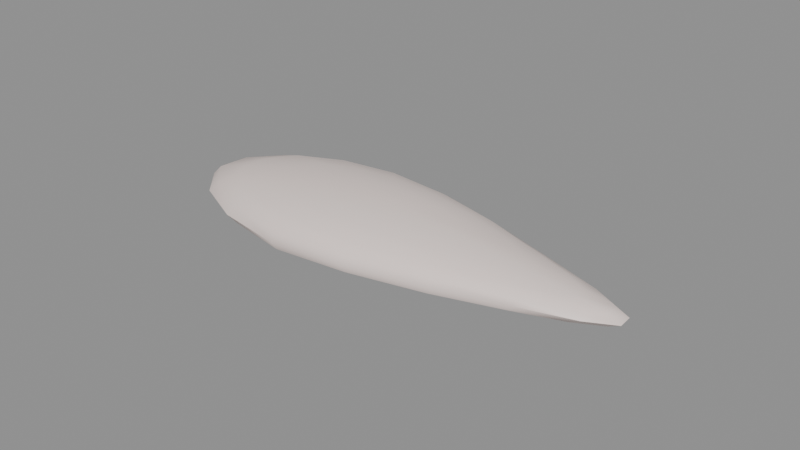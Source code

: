 # Source: driftback_bream_fillet.blend  (saved by Blender 5.2.45; exported with 4.5.12 LTS)
import bpy
from mathutils import Matrix  # noqa: F401  (used for matrix-valued properties, if any)

bpy.ops.wm.read_factory_settings(use_empty=True)
scene = bpy.context.scene
scene.name = 'Scene'

# ---- materials (node trees are filled in below, after node groups)
mat_skin = bpy.data.materials.new('skin')
mat_skin.diffuse_color = (0.9301, 0.7913, 0.7454, 1.0)
mat_skin.roughness = 0.45
mat_vessel = bpy.data.materials.new('vessel')
mat_vessel.diffuse_color = (0.6939, 0.521, 0.4508, 1.0)
mat_vessel.roughness = 0.5
mat_flesh = bpy.data.materials.new('flesh')
mat_flesh.diffuse_color = (0.9301, 0.7913, 0.7454, 1.0)
mat_flesh.roughness = 0.6

# ---- material node trees
mat_skin.use_nodes = True; mat_skin.node_tree.nodes.clear()
_N = mat_skin.node_tree.nodes; _L = mat_skin.node_tree.links
n0 = _N.new('ShaderNodeBsdfPrincipled'); n0.name = 'Principled BSDF'; n0.location = (-200, 100)
n0.inputs[0].default_value = (0.9301, 0.7913, 0.7454, 1.0)
n0.inputs[2].default_value = 0.45
n0.inputs[10].default_value = 0.005
n1 = _N.new('ShaderNodeOutputMaterial'); n1.name = 'Material Output'; n1.location = (200, 100)
_L.new(n0.outputs[0], n1.inputs[0])
n1.is_active_output = True
mat_vessel.use_nodes = True; mat_vessel.node_tree.nodes.clear()
_N = mat_vessel.node_tree.nodes; _L = mat_vessel.node_tree.links
n0 = _N.new('ShaderNodeBsdfPrincipled'); n0.name = 'Principled BSDF'; n0.location = (-200, 100)
n0.inputs[0].default_value = (0.6939, 0.521, 0.4508, 1.0)
n0.inputs[10].default_value = 0.005
n1 = _N.new('ShaderNodeOutputMaterial'); n1.name = 'Material Output'; n1.location = (200, 100)
_L.new(n0.outputs[0], n1.inputs[0])
n1.is_active_output = True
mat_flesh.use_nodes = True; mat_flesh.node_tree.nodes.clear()
_N = mat_flesh.node_tree.nodes; _L = mat_flesh.node_tree.links
n0 = _N.new('ShaderNodeBsdfPrincipled'); n0.name = 'Principled BSDF'; n0.location = (-200, 100)
n0.inputs[0].default_value = (0.9301, 0.7913, 0.7454, 1.0)
n0.inputs[2].default_value = 0.6
n0.inputs[10].default_value = 0.005
n1 = _N.new('ShaderNodeOutputMaterial'); n1.name = 'Material Output'; n1.location = (200, 100)
_L.new(n0.outputs[0], n1.inputs[0])
n1.is_active_output = True

# ---- meshes
me_driftback_bream_fillet = bpy.data.meshes.new('driftback_bream_fillet')
me_driftback_bream_fillet.from_pydata([(-7.209e-05, 1.379e-05, 0.01373), (-7.209e-05, 1.379e-05, 9.616e-06), (0.007995, 0.00696, 0.01293), (0.01516, 0.0123, 0.01111), (0.0211, 0.01618, 0.008913), (0.02469, 0.01823, 0.006368), (0.02585, 0.01885, 0.003753), (0.02449, 0.01809, 0.001529), (0.02081, 0.01595, 0.001032), (0.01509, 0.01224, 0.0005857), (0.00792, 0.006895, 0.0002275), (0.01498, 0.005287, 0.01242), (0.02845, 0.008756, 0.01031), (0.03905, 0.01076, 0.00805), (0.04611, 0.01187, 0.005883), (0.04877, 0.01228, 0.003753), (0.04619, 0.01189, 0.00162), (0.03924, 0.01081, 0.001182), (0.0286, 0.008803, 0.0007219), (0.01502, 0.005303, 0.0002992), (0.02022, 0.003291, 0.01207), (0.03855, 0.005196, 0.009765), (0.0527, 0.006193, 0.007567), (0.06198, 0.006816, 0.005634), (0.06544, 0.007077, 0.003753), (0.06249, 0.006871, 0.001857), (0.05331, 0.006265, 0.001261), (0.03853, 0.005194, 0.0008389), (0.02028, 0.003299, 0.0003681), (0.02313, 0.001127, 0.01192), (0.04396, 0.001726, 0.009494), (0.06037, 0.002062, 0.007399), (0.07093, 0.002309, 0.005581), (0.07474, 0.00242, 0.003753), (0.07093, 0.002309, 0.001925), (0.06035, 0.002062, 0.001312), (0.04376, 0.001718, 0.0009005), (0.02298, 0.00112, 0.0004191), (0.02321, -0.001103, 0.01195), (0.04376, -0.001691, 0.009467), (0.06034, -0.002034, 0.007398), (0.07117, -0.002289, 0.005587), (0.075, -0.002401, 0.003753), (0.07102, -0.002285, 0.001922), (0.06006, -0.002024, 0.001324), (0.04352, -0.001681, 0.0009164), (0.02289, -0.001088, 0.0004316), (0.02039, -0.00329, 0.01214), (0.03844, -0.005153, 0.009747), (0.05297, -0.006197, 0.007587), (0.06291, -0.00689, 0.005662), (0.06582, -0.007091, 0.003753), (0.06213, -0.006805, 0.001867), (0.05267, -0.006162, 0.001291), (0.03818, -0.005119, 0.0008655), (0.0201, -0.003244, 0.0003969), (0.01503, -0.005279, 0.01245), (0.02871, -0.00881, 0.01037), (0.03941, -0.01083, 0.00809), (0.04639, -0.01191, 0.005896), (0.0484, -0.01216, 0.003753), (0.04616, -0.01185, 0.001621), (0.03947, -0.01085, 0.001168), (0.02849, -0.008741, 0.0007337), (0.01491, -0.005236, 0.0003253), (0.007902, -0.006852, 0.01282), (0.0153, -0.01238, 0.01118), (0.02091, -0.016, 0.008865), (0.02431, -0.01793, 0.006328), (0.02597, -0.0189, 0.003753), (0.02479, -0.01828, 0.001502), (0.02097, -0.01605, 0.001011), (0.01511, -0.01223, 0.000581), (0.007887, -0.006839, 0.0002422), (-7.209e-05, -0.00777, 0.01324), (-7.208e-05, -0.0149, 0.01188), (-7.208e-05, -0.02067, 0.009704), (-7.209e-05, -0.02416, 0.006863), (-7.208e-05, -0.02511, 0.003753), (-7.209e-05, -0.02379, 0.001452), (-7.208e-05, -0.02024, 0.0008986), (-7.209e-05, -0.01473, 0.0004529), (-7.209e-05, -0.007755, 0.0001638), (-0.00803, -0.007737, 0.01358), (-0.01517, -0.01536, 0.01226), (-0.02106, -0.02199, 0.01004), (-0.0248, -0.02633, 0.007068), (-0.02577, -0.0275, 0.003753), (-0.02487, -0.0264, 0.001367), (-0.02111, -0.02204, 0.0007756), (-0.01532, -0.01551, 0.0003219), (-0.008017, -0.007724, 9.331e-05), (-0.01504, -0.006588, 0.01379), (-0.02868, -0.0134, 0.0124), (-0.0392, -0.01881, 0.009994), (-0.04625, -0.02228, 0.007047), (-0.04881, -0.02352, 0.003753), (-0.04626, -0.02229, 0.001388), (-0.0394, -0.0189, 0.0007908), (-0.02898, -0.01354, 0.0002793), (-0.01504, -0.006588, 4.538e-05), (-0.02035, -0.004439, 0.01391), (-0.03877, -0.008991, 0.01243), (-0.05346, -0.01248, 0.01007), (-0.06213, -0.0145, 0.007038), (-0.06602, -0.01541, 0.003753), (-0.06281, -0.01466, 0.001369), (-0.05323, -0.01242, 0.0007815), (-0.0391, -0.009069, 0.0002718), (-0.02028, -0.004423, 2.337e-05), (-0.02326, -0.001561, 0.01398), (-0.04377, -0.003107, 0.01237), (-0.06027, -0.004287, 0.01002), (-0.07169, -0.005103, 0.007087), (-0.075, -0.005339, 0.003753), (-0.07059, -0.005024, 0.001397), (-0.06048, -0.004302, 0.0007834), (-0.04416, -0.003135, 0.0002946), (-0.02306, -0.001548, 1.948e-05), (-0.02331, 0.001592, 0.014), (-0.04377, 0.003135, 0.01237), (-0.05982, 0.004283, 0.009973), (-0.07064, 0.005055, 0.007038), (-0.0749, 0.00536, 0.003753), (-0.07083, 0.005069, 0.001389), (-0.06034, 0.00432, 0.0007903), (-0.04392, 0.003146, 0.0003134), (-0.02314, 0.00158, 7.596e-06), (-0.02049, 0.004497, 0.01398), (-0.03886, 0.009042, 0.01245), (-0.05348, 0.01251, 0.01007), (-0.06231, 0.01457, 0.007048), (-0.06574, 0.01538, 0.003753), (-0.06251, 0.01462, 0.001381), (-0.05292, 0.01238, 0.0007989), (-0.03876, 0.009018, 0.0003017), (-0.02041, 0.004479, 0.0), (-0.0152, 0.006687, 0.01389), (-0.02846, 0.01333, 0.01233), (-0.03959, 0.01902, 0.01006), (-0.04691, 0.02263, 0.007094), (-0.04865, 0.02347, 0.003753), (-0.04636, 0.02237, 0.001383), (-0.03944, 0.01895, 0.0007882), (-0.02871, 0.01344, 0.0003112), (-0.01514, 0.006659, 2.125e-05), (-0.00814, 0.007872, 0.01372), (-0.01514, 0.01535, 0.01224), (-0.02096, 0.02192, 0.01001), (-0.02468, 0.02623, 0.007052), (-0.02575, 0.0275, 0.003753), (-0.02467, 0.02622, 0.001386), (-0.02112, 0.02208, 0.0007744), (-0.01534, 0.01556, 0.0003171), (-0.008059, 0.007794, 7.352e-05), (-7.21e-05, 0.007944, 0.01342), (-7.21e-05, 0.01488, 0.01186), (-7.211e-05, 0.02045, 0.009631), (-7.211e-05, 0.02435, 0.006884), (-7.211e-05, 0.02556, 0.003753), (-7.211e-05, 0.02396, 0.001439), (-7.211e-05, 0.02037, 0.0008837), (-7.21e-05, 0.0148, 0.0004437), (-7.209e-05, 0.007811, 0.0001504)], [], [(156, 155, 2, 3), (163, 162, 9, 10), (160, 159, 6, 7), (157, 156, 3, 4), (1, 163, 10), (161, 160, 7, 8), (158, 157, 4, 5), (155, 0, 2), (162, 161, 8, 9), (159, 158, 5, 6), (10, 9, 18, 19), (7, 6, 15, 16), (4, 3, 12, 13), (1, 10, 19), (8, 7, 16, 17), (5, 4, 13, 14), (2, 0, 11), (9, 8, 17, 18), (6, 5, 14, 15), (3, 2, 11, 12), (15, 14, 23, 24), (12, 11, 20, 21), (19, 18, 27, 28), (16, 15, 24, 25), (13, 12, 21, 22), (1, 19, 28), (17, 16, 25, 26), (14, 13, 22, 23), (11, 0, 20), (18, 17, 26, 27), (20, 0, 29), (27, 26, 35, 36), (24, 23, 32, 33), (21, 20, 29, 30), (28, 27, 36, 37), (25, 24, 33, 34), (22, 21, 30, 31), (1, 28, 37), (26, 25, 34, 35), (23, 22, 31, 32), (32, 31, 40, 41), (29, 0, 38), (36, 35, 44, 45), (33, 32, 41, 42), (30, 29, 38, 39), (37, 36, 45, 46), (34, 33, 42, 43), (31, 30, 39, 40), (1, 37, 46), (35, 34, 43, 44), (1, 46, 55), (44, 43, 52, 53), (41, 40, 49, 50), (38, 0, 47), (45, 44, 53, 54), (42, 41, 50, 51), (39, 38, 47, 48), (46, 45, 54, 55), (43, 42, 51, 52), (40, 39, 48, 49), (52, 51, 60, 61), (49, 48, 57, 58), (1, 55, 64), (53, 52, 61, 62), (50, 49, 58, 59), (47, 0, 56), (54, 53, 62, 63), (51, 50, 59, 60), (48, 47, 56, 57), (55, 54, 63, 64), (57, 56, 65, 66), (64, 63, 72, 73), (61, 60, 69, 70), (58, 57, 66, 67), (1, 64, 73), (62, 61, 70, 71), (59, 58, 67, 68), (56, 0, 65), (63, 62, 71, 72), (60, 59, 68, 69), (69, 68, 77, 78), (66, 65, 74, 75), (73, 72, 81, 82), (70, 69, 78, 79), (67, 66, 75, 76), (1, 73, 82), (71, 70, 79, 80), (68, 67, 76, 77), (65, 0, 74), (72, 71, 80, 81), (74, 0, 83), (81, 80, 89, 90), (78, 77, 86, 87), (75, 74, 83, 84), (82, 81, 90, 91), (79, 78, 87, 88), (76, 75, 84, 85), (1, 82, 91), (80, 79, 88, 89), (77, 76, 85, 86), (89, 88, 97, 98), (86, 85, 94, 95), (83, 0, 92), (90, 89, 98, 99), (87, 86, 95, 96), (84, 83, 92, 93), (91, 90, 99, 100), (88, 87, 96, 97), (85, 84, 93, 94), (1, 91, 100), (94, 93, 102, 103), (1, 100, 109), (98, 97, 106, 107), (95, 94, 103, 104), (92, 0, 101), (99, 98, 107, 108), (96, 95, 104, 105), (93, 92, 101, 102), (100, 99, 108, 109), (97, 96, 105, 106), (106, 105, 114, 115), (103, 102, 111, 112), (1, 109, 118), (107, 106, 115, 116), (104, 103, 112, 113), (101, 0, 110), (108, 107, 116, 117), (105, 104, 113, 114), (102, 101, 110, 111), (109, 108, 117, 118), (111, 110, 119, 120), (118, 117, 126, 127), (115, 114, 123, 124), (112, 111, 120, 121), (1, 118, 127), (116, 115, 124, 125), (113, 112, 121, 122), (110, 0, 119), (117, 116, 125, 126), (114, 113, 122, 123), (126, 125, 134, 135), (123, 122, 131, 132), (120, 119, 128, 129), (127, 126, 135, 136), (124, 123, 132, 133), (121, 120, 129, 130), (1, 127, 136), (125, 124, 133, 134), (122, 121, 130, 131), (119, 0, 128), (131, 130, 139, 140), (128, 0, 137), (135, 134, 143, 144), (132, 131, 140, 141), (129, 128, 137, 138), (136, 135, 144, 145), (133, 132, 141, 142), (130, 129, 138, 139), (1, 136, 145), (134, 133, 142, 143), (143, 142, 151, 152), (140, 139, 148, 149), (137, 0, 146), (144, 143, 152, 153), (141, 140, 149, 150), (138, 137, 146, 147), (145, 144, 153, 154), (142, 141, 150, 151), (139, 138, 147, 148), (1, 145, 154), (148, 147, 156, 157), (1, 154, 163), (152, 151, 160, 161), (149, 148, 157, 158), (146, 0, 155), (153, 152, 161, 162), (150, 149, 158, 159), (147, 146, 155, 156), (154, 153, 162, 163), (151, 150, 159, 160)])
me_driftback_bream_fillet.polygons.foreach_set('use_smooth', [True] * 180)
_k = set([(6, 15), (7, 16), (7, 160), (15, 24), (16, 25), (24, 33), (33, 42), (42, 51), (51, 60), (52, 61), (61, 70), (70, 79), (79, 88), (87, 96), (88, 97), (96, 105), (105, 114), (114, 123), (123, 132), (132, 141), (141, 150), (142, 151), (150, 159), (151, 160)])
me_driftback_bream_fillet.attributes.new('sharp_edge', 'BOOLEAN', 'EDGE').data.foreach_set('value', [ (min(e.vertices), max(e.vertices)) in _k for e in me_driftback_bream_fillet.edges])
_uv = me_driftback_bream_fillet.uv_layers.new(name='UVMap')
_uv.uv.foreach_set('vector', [0.4487, 0.4981, 0.4953, 0.4978, 0.5017, 0.5513, 0.4658, 0.5991, 0.1568, 0.4889, 0.111, 0.4823, 0.1422, 0.3854, 0.1704, 0.4374, 0.8126, 0.4231, 0.8214, 0.4206, 0.8362, 0.5971, 0.8257, 0.5898, 0.4109, 0.4986, 0.4487, 0.4981, 0.4658, 0.5991, 0.4393, 0.6389, 0.208, 0.4963, 0.1568, 0.4889, 0.1704, 0.4374, 0.0745, 0.477, 0.05102, 0.4736, 0.1128, 0.3181, 0.1233, 0.3443, 0.8435, 0.4209, 0.8715, 0.4243, 0.8757, 0.5673, 0.8537, 0.5893, 0.4953, 0.4978, 0.5478, 0.4976, 0.5017, 0.5513, 0.111, 0.4823, 0.0745, 0.477, 0.1233, 0.3443, 0.1422, 0.3854, 0.8214, 0.4206, 0.8435, 0.4209, 0.8537, 0.5893, 0.8362, 0.5971, 0.1704, 0.4374, 0.1422, 0.3854, 0.1775, 0.3, 0.1876, 0.3924, 0.8257, 0.5898, 0.8362, 0.5971, 0.8513, 0.7538, 0.8405, 0.7381, 0.4393, 0.6389, 0.4658, 0.5991, 0.4892, 0.6872, 0.4752, 0.7578, 0.208, 0.4963, 0.1704, 0.4374, 0.1876, 0.3924, 0.1233, 0.3443, 0.1128, 0.3181, 0.1739, 0.1818, 0.1744, 0.2284, 0.8537, 0.5893, 0.8757, 0.5673, 0.8832, 0.6906, 0.8656, 0.7362, 0.5017, 0.5513, 0.5478, 0.4976, 0.5127, 0.5976, 0.1422, 0.3854, 0.1233, 0.3443, 0.1744, 0.2284, 0.1775, 0.3, 0.8362, 0.5971, 0.8537, 0.5893, 0.8656, 0.7362, 0.8513, 0.7538, 0.4658, 0.5991, 0.5017, 0.5513, 0.5127, 0.5976, 0.4892, 0.6872, 0.8513, 0.7538, 0.8656, 0.7362, 0.8761, 0.8453, 0.8635, 0.8682, 0.4892, 0.6872, 0.5127, 0.5976, 0.5259, 0.6323, 0.5127, 0.7541, 0.1876, 0.3924, 0.1775, 0.3, 0.2106, 0.2383, 0.2057, 0.3598, 0.8405, 0.7381, 0.8513, 0.7538, 0.8635, 0.8682, 0.8536, 0.8498, 0.4752, 0.7578, 0.4892, 0.6872, 0.5127, 0.7541, 0.5054, 0.8482, 0.208, 0.4963, 0.1876, 0.3924, 0.2057, 0.3598, 0.1744, 0.2284, 0.1739, 0.1818, 0.2223, 0.07971, 0.2175, 0.1404, 0.467, 0.805, 0.4752, 0.7578, 0.5054, 0.8482, 0.5007, 0.9101, 0.5127, 0.5976, 0.5478, 0.4976, 0.5259, 0.6323, 0.1775, 0.3, 0.1744, 0.2284, 0.2175, 0.1404, 0.2106, 0.2383, 0.5259, 0.6323, 0.5478, 0.4976, 0.5402, 0.6516, 0.2106, 0.2383, 0.2175, 0.1404, 0.2518, 0.0983, 0.2383, 0.2074, 0.8635, 0.8682, 0.8761, 0.8453, 0.8876, 0.9087, 0.8756, 0.934, 0.5127, 0.7541, 0.5259, 0.6323, 0.5402, 0.6516, 0.5356, 0.79, 0.2057, 0.3598, 0.2106, 0.2383, 0.2383, 0.2074, 0.2225, 0.3442, 0.2223, 0.07971, 0.2237, 0.06009, 0.2631, 0.003503, 0.2602, 0.0287, 0.5054, 0.8482, 0.5127, 0.7541, 0.5356, 0.79, 0.5328, 0.899, 0.208, 0.4963, 0.2057, 0.3598, 0.2225, 0.3442, 0.2175, 0.1404, 0.2223, 0.07971, 0.2602, 0.0287, 0.2518, 0.0983, 0.5007, 0.9101, 0.5054, 0.8482, 0.5328, 0.899, 0.5306, 0.9692, 0.5306, 0.9692, 0.5328, 0.899, 0.5599, 0.8988, 0.561, 0.9708, 0.5402, 0.6516, 0.5478, 0.4976, 0.5549, 0.6521, 0.2383, 0.2074, 0.2518, 0.0983, 0.2783, 0.1041, 0.2603, 0.2122, 0.5292, 0.9948, 0.5306, 0.9692, 0.561, 0.9708, 0.561, 0.9965, 0.5356, 0.79, 0.5402, 0.6516, 0.5549, 0.6521, 0.5582, 0.7886, 0.2225, 0.3442, 0.2383, 0.2074, 0.2603, 0.2122, 0.2369, 0.3468, 0.2602, 0.0287, 0.2631, 0.003503, 0.2949, 0.006386, 0.2904, 0.03247, 0.5328, 0.899, 0.5356, 0.79, 0.5582, 0.7886, 0.5599, 0.8988, 0.208, 0.4963, 0.2225, 0.3442, 0.2369, 0.3468, 0.2518, 0.0983, 0.2602, 0.0287, 0.2904, 0.03247, 0.2783, 0.1041, 0.208, 0.4963, 0.2369, 0.3468, 0.2484, 0.3672, 0.2783, 0.1041, 0.2904, 0.03247, 0.3116, 0.09499, 0.2984, 0.1564, 0.561, 0.9708, 0.5599, 0.8988, 0.5873, 0.8499, 0.5913, 0.9161, 0.5549, 0.6521, 0.5478, 0.4976, 0.5694, 0.6334, 0.2603, 0.2122, 0.2783, 0.1041, 0.2984, 0.1564, 0.2778, 0.2504, 0.7088, 0.9927, 0.698, 0.9669, 0.7133, 0.9097, 0.7248, 0.9294, 0.5582, 0.7886, 0.5549, 0.6521, 0.5694, 0.6334, 0.581, 0.7533, 0.2369, 0.3468, 0.2603, 0.2122, 0.2778, 0.2504, 0.2484, 0.3672, 0.2904, 0.03247, 0.2949, 0.006386, 0.3169, 0.07101, 0.3116, 0.09499, 0.5599, 0.8988, 0.5582, 0.7886, 0.581, 0.7533, 0.5873, 0.8499, 0.3116, 0.09499, 0.3169, 0.07101, 0.3337, 0.19, 0.3295, 0.2045, 0.5873, 0.8499, 0.581, 0.7533, 0.6053, 0.6887, 0.6178, 0.76, 0.208, 0.4963, 0.2484, 0.3672, 0.2566, 0.4031, 0.2984, 0.1564, 0.3116, 0.09499, 0.3295, 0.2045, 0.3166, 0.2474, 0.7133, 0.9097, 0.6999, 0.8439, 0.7128, 0.7516, 0.729, 0.7977, 0.5694, 0.6334, 0.5478, 0.4976, 0.5826, 0.5978, 0.2778, 0.2504, 0.2984, 0.1564, 0.3166, 0.2474, 0.2924, 0.3174, 0.7248, 0.9294, 0.7133, 0.9097, 0.729, 0.7977, 0.742, 0.8115, 0.581, 0.7533, 0.5694, 0.6334, 0.5826, 0.5978, 0.6053, 0.6887, 0.2484, 0.3672, 0.2778, 0.2504, 0.2924, 0.3174, 0.2566, 0.4031, 0.6053, 0.6887, 0.5826, 0.5978, 0.5929, 0.5505, 0.6289, 0.5997, 0.2566, 0.4031, 0.2924, 0.3174, 0.3026, 0.4084, 0.2604, 0.4506, 0.753, 0.7978, 0.742, 0.8115, 0.7649, 0.6597, 0.7756, 0.6532, 0.6178, 0.76, 0.6053, 0.6887, 0.6289, 0.5997, 0.6519, 0.6373, 0.208, 0.4963, 0.2566, 0.4031, 0.2604, 0.4506, 0.3166, 0.2474, 0.3295, 0.2045, 0.3514, 0.3506, 0.3332, 0.3736, 0.729, 0.7977, 0.7128, 0.7516, 0.726, 0.6263, 0.747, 0.6484, 0.5826, 0.5978, 0.5478, 0.4976, 0.5929, 0.5505, 0.2924, 0.3174, 0.3166, 0.2474, 0.3332, 0.3736, 0.3026, 0.4084, 0.742, 0.8115, 0.729, 0.7977, 0.747, 0.6484, 0.7649, 0.6597, 0.7649, 0.6597, 0.747, 0.6484, 0.7651, 0.4838, 0.786, 0.4844, 0.6289, 0.5997, 0.5929, 0.5505, 0.599, 0.4976, 0.6455, 0.4978, 0.2604, 0.4506, 0.3026, 0.4084, 0.3046, 0.5103, 0.2589, 0.5037, 0.7756, 0.6532, 0.7649, 0.6597, 0.786, 0.4844, 0.7945, 0.486, 0.6519, 0.6373, 0.6289, 0.5997, 0.6455, 0.4978, 0.6826, 0.4982, 0.208, 0.4963, 0.2604, 0.4506, 0.2589, 0.5037, 0.3332, 0.3736, 0.3514, 0.3506, 0.364, 0.5188, 0.3407, 0.5155, 0.747, 0.6484, 0.726, 0.6263, 0.7371, 0.4849, 0.7651, 0.4838, 0.5929, 0.5505, 0.5478, 0.4976, 0.599, 0.4976, 0.3026, 0.4084, 0.3332, 0.3736, 0.3407, 0.5155, 0.3046, 0.5103, 0.599, 0.4976, 0.5478, 0.4976, 0.5988, 0.4449, 0.3046, 0.5103, 0.3407, 0.5155, 0.3326, 0.6551, 0.2953, 0.611, 0.786, 0.4844, 0.7651, 0.4838, 0.7712, 0.3196, 0.794, 0.3137, 0.6455, 0.4978, 0.599, 0.4976, 0.5988, 0.4449, 0.6484, 0.3978, 0.2589, 0.5037, 0.3046, 0.5103, 0.2953, 0.611, 0.2511, 0.5557, 0.7945, 0.486, 0.786, 0.4844, 0.794, 0.3137, 0.8037, 0.3212, 0.6826, 0.4982, 0.6455, 0.4978, 0.6484, 0.3978, 0.691, 0.3592, 0.208, 0.4963, 0.2589, 0.5037, 0.2511, 0.5557, 0.3407, 0.5155, 0.364, 0.5188, 0.3576, 0.6838, 0.3326, 0.6551, 0.7651, 0.4838, 0.7371, 0.4849, 0.7395, 0.3459, 0.7712, 0.3196, 0.3326, 0.6551, 0.3576, 0.6838, 0.3104, 0.8201, 0.2947, 0.772, 0.7712, 0.3196, 0.7395, 0.3459, 0.7287, 0.2284, 0.7573, 0.1809, 0.5988, 0.4449, 0.5478, 0.4976, 0.5911, 0.3985, 0.2953, 0.611, 0.3326, 0.6551, 0.2947, 0.772, 0.2694, 0.6986, 0.794, 0.3137, 0.7712, 0.3196, 0.7573, 0.1809, 0.7802, 0.1646, 0.6484, 0.3978, 0.5988, 0.4449, 0.5911, 0.3985, 0.6351, 0.3084, 0.2511, 0.5557, 0.2953, 0.611, 0.2694, 0.6986, 0.2371, 0.6007, 0.3576, 0.6838, 0.364, 0.6906, 0.3161, 0.8378, 0.3104, 0.8201, 0.691, 0.3592, 0.6484, 0.3978, 0.6351, 0.3084, 0.6695, 0.2391, 0.208, 0.4963, 0.2511, 0.5557, 0.2371, 0.6007, 0.6695, 0.2391, 0.6351, 0.3084, 0.6058, 0.2416, 0.6274, 0.1448, 0.208, 0.4963, 0.2371, 0.6007, 0.2179, 0.633, 0.2947, 0.772, 0.3104, 0.8201, 0.2447, 0.9214, 0.2391, 0.8565, 0.691, 0.193, 0.6695, 0.2391, 0.6274, 0.1448, 0.6392, 0.08794, 0.5911, 0.3985, 0.5478, 0.4976, 0.5768, 0.3633, 0.2694, 0.6986, 0.2947, 0.772, 0.2391, 0.8565, 0.2305, 0.7607, 0.7802, 0.1646, 0.7573, 0.1809, 0.7306, 0.08125, 0.7523, 0.05629, 0.6351, 0.3084, 0.5911, 0.3985, 0.5768, 0.3633, 0.6058, 0.2416, 0.2371, 0.6007, 0.2694, 0.6986, 0.2305, 0.7607, 0.2179, 0.633, 0.3104, 0.8201, 0.3161, 0.8378, 0.2466, 0.943, 0.2447, 0.9214, 0.2447, 0.9214, 0.2466, 0.943, 0.1721, 0.9923, 0.1742, 0.9632, 0.6274, 0.1448, 0.6058, 0.2416, 0.5668, 0.2086, 0.5731, 0.09978, 0.208, 0.4963, 0.2179, 0.633, 0.1964, 0.6485, 0.2391, 0.8565, 0.2447, 0.9214, 0.1742, 0.9632, 0.179, 0.8963, 0.6392, 0.08794, 0.6274, 0.1448, 0.5731, 0.09978, 0.5769, 0.02476, 0.5768, 0.3633, 0.5478, 0.4976, 0.5578, 0.344, 0.2305, 0.7607, 0.2391, 0.8565, 0.179, 0.8963, 0.1868, 0.7883, 0.7523, 0.05629, 0.7306, 0.08125, 0.698, 0.0242, 0.7177, 0.003503, 0.6058, 0.2416, 0.5768, 0.3633, 0.5578, 0.344, 0.5668, 0.2086, 0.2179, 0.633, 0.2305, 0.7607, 0.1868, 0.7883, 0.1964, 0.6485, 0.5668, 0.2086, 0.5578, 0.344, 0.5369, 0.3438, 0.5255, 0.2087, 0.1964, 0.6485, 0.1868, 0.7883, 0.1459, 0.7807, 0.1758, 0.646, 0.1742, 0.9632, 0.1721, 0.9923, 0.1021, 0.9815, 0.1078, 0.9553, 0.5731, 0.09978, 0.5668, 0.2086, 0.5255, 0.2087, 0.5165, 0.1029, 0.208, 0.4963, 0.1964, 0.6485, 0.1758, 0.646, 0.179, 0.8963, 0.1742, 0.9632, 0.1078, 0.9553, 0.1227, 0.8872, 0.5769, 0.02476, 0.5731, 0.09978, 0.5165, 0.1029, 0.5098, 0.03185, 0.5578, 0.344, 0.5478, 0.4976, 0.5369, 0.3438, 0.1868, 0.7883, 0.179, 0.8963, 0.1227, 0.8872, 0.1459, 0.7807, 0.5768, 0.003503, 0.5769, 0.02476, 0.5098, 0.03185, 0.5062, 0.004298, 0.1459, 0.7807, 0.1227, 0.8872, 0.07688, 0.831, 0.1123, 0.7414, 0.5062, 0.004298, 0.5098, 0.03185, 0.4471, 0.08705, 0.4402, 0.06502, 0.5255, 0.2087, 0.5369, 0.3438, 0.5178, 0.3625, 0.4866, 0.2412, 0.1758, 0.646, 0.1459, 0.7807, 0.1123, 0.7414, 0.1594, 0.6254, 0.1078, 0.9553, 0.1021, 0.9815, 0.0451, 0.912, 0.0531, 0.8917, 0.5165, 0.1029, 0.5255, 0.2087, 0.4866, 0.2412, 0.4623, 0.145, 0.208, 0.4963, 0.1758, 0.646, 0.1594, 0.6254, 0.1227, 0.8872, 0.1078, 0.9553, 0.0531, 0.8917, 0.07688, 0.831, 0.5098, 0.03185, 0.5165, 0.1029, 0.4623, 0.145, 0.4471, 0.08705, 0.5369, 0.3438, 0.5478, 0.4976, 0.5178, 0.3625, 0.4471, 0.08705, 0.4623, 0.145, 0.4196, 0.237, 0.3942, 0.1891, 0.5178, 0.3625, 0.5478, 0.4976, 0.5034, 0.3975, 0.1123, 0.7414, 0.07688, 0.831, 0.04658, 0.7364, 0.09281, 0.6713, 0.8665, 0.003503, 0.8876, 0.02564, 0.86, 0.1172, 0.8382, 0.1061, 0.4866, 0.2412, 0.5178, 0.3625, 0.5034, 0.3975, 0.4585, 0.3101, 0.1594, 0.6254, 0.1123, 0.7414, 0.09281, 0.6713, 0.1501, 0.5888, 0.0531, 0.8917, 0.0451, 0.912, 0.008211, 0.7923, 0.0176, 0.7785, 0.4623, 0.145, 0.4866, 0.2412, 0.4585, 0.3101, 0.4196, 0.237, 0.208, 0.4963, 0.1594, 0.6254, 0.1501, 0.5888, 0.07688, 0.831, 0.0531, 0.8917, 0.0176, 0.7785, 0.04658, 0.7364, 0.04658, 0.7364, 0.0176, 0.7785, 0.01291, 0.6327, 0.04339, 0.6134, 0.3942, 0.1891, 0.4196, 0.237, 0.4009, 0.3603, 0.371, 0.3363, 0.5034, 0.3975, 0.5478, 0.4976, 0.4957, 0.4443, 0.09281, 0.6713, 0.04658, 0.7364, 0.04339, 0.6134, 0.09161, 0.5817, 0.8382, 0.1061, 0.86, 0.1172, 0.844, 0.2583, 0.821, 0.251, 0.4585, 0.3101, 0.5034, 0.3975, 0.4957, 0.4443, 0.4454, 0.3983, 0.1501, 0.5888, 0.09281, 0.6713, 0.09161, 0.5817, 0.1494, 0.5413, 0.0176, 0.7785, 0.008211, 0.7923, 0.003503, 0.6384, 0.01291, 0.6327, 0.4196, 0.237, 0.4585, 0.3101, 0.4454, 0.3983, 0.4009, 0.3603, 0.208, 0.4963, 0.1501, 0.5888, 0.1494, 0.5413, 0.4009, 0.3603, 0.4454, 0.3983, 0.4487, 0.4981, 0.4109, 0.4986, 0.208, 0.4963, 0.1494, 0.5413, 0.1568, 0.4889, 0.04339, 0.6134, 0.01291, 0.6327, 0.05102, 0.4736, 0.0745, 0.477, 0.844, 0.2583, 0.8738, 0.2863, 0.8715, 0.4243, 0.8435, 0.4209, 0.4957, 0.4443, 0.5478, 0.4976, 0.4953, 0.4978, 0.09161, 0.5817, 0.04339, 0.6134, 0.0745, 0.477, 0.111, 0.4823, 0.821, 0.251, 0.844, 0.2583, 0.8435, 0.4209, 0.8214, 0.4206, 0.4454, 0.3983, 0.4957, 0.4443, 0.4953, 0.4978, 0.4487, 0.4981, 0.1494, 0.5413, 0.09161, 0.5817, 0.111, 0.4823, 0.1568, 0.4889, 0.8108, 0.2602, 0.821, 0.251, 0.8214, 0.4206, 0.8126, 0.4231])
_ca = me_driftback_bream_fillet.color_attributes.new('Color', 'FLOAT_COLOR', 'POINT')
_ca.data.foreach_set('color', [1.0, 1.0, 1.0, 1.0, 0.6921, 0.6921, 0.6921, 1.0, 1.0, 1.0, 1.0, 1.0, 0.8727, 0.8727, 0.8727, 1.0, 0.871, 0.871, 0.871, 1.0, 0.7732, 0.7732, 0.7732, 1.0, 0.7827, 0.7827, 0.7827, 1.0, 0.5964, 0.5964, 0.5964, 1.0, 0.6467, 0.6467, 0.6467, 1.0, 0.601, 0.601, 0.601, 1.0, 0.6925, 0.6925, 0.6925, 1.0, 0.8318, 0.8318, 0.8318, 1.0, 0.8276, 0.8276, 0.8276, 1.0, 0.8041, 0.8041, 0.8041, 1.0, 0.8842, 0.8842, 0.8842, 1.0, 0.7731, 0.7731, 0.7731, 1.0, 0.7123, 0.7123, 0.7123, 1.0, 0.5829, 0.5829, 0.5829, 1.0, 0.5773, 0.5773, 0.5773, 1.0, 0.5765, 0.5765, 0.5765, 1.0, 0.8626, 0.8626, 0.8626, 1.0, 1.0, 1.0, 1.0, 1.0, 0.8979, 0.8979, 0.8979, 1.0, 0.8725, 0.8725, 0.8725, 1.0, 0.7355, 0.7355, 0.7355, 1.0, 0.7183, 0.7183, 0.7183, 1.0, 0.6145, 0.6145, 0.6145, 1.0, 0.6978, 0.6978, 0.6978, 1.0, 0.6018, 0.6018, 0.6018, 1.0, 1.0, 1.0, 1.0, 1.0, 0.8268, 0.8268, 0.8268, 1.0, 0.8062, 0.8062, 0.8062, 1.0, 0.7205, 0.7205, 0.7205, 1.0, 0.772, 0.772, 0.772, 1.0, 0.5969, 0.5969, 0.5969, 1.0, 0.5993, 0.5993, 0.5993, 1.0, 0.5793, 0.5793, 0.5793, 1.0, 0.6934, 0.6934, 0.6934, 1.0, 1.0, 1.0, 1.0, 1.0, 0.8268, 0.8268, 0.8268, 1.0, 0.8048, 0.8048, 0.8048, 1.0, 0.7207, 0.7207, 0.7207, 1.0, 0.7844, 0.7844, 0.7844, 1.0, 0.5968, 0.5968, 0.5968, 1.0, 0.5903, 0.5903, 0.5903, 1.0, 0.5815, 0.5815, 0.5815, 1.0, 0.6922, 0.6922, 0.6922, 1.0, 0.8778, 0.8778, 0.8778, 1.0, 1.0, 1.0, 1.0, 1.0, 0.8676, 0.8676, 0.8676, 1.0, 0.8739, 0.8739, 0.8739, 1.0, 0.7007, 0.7007, 0.7007, 1.0, 0.7185, 0.7185, 0.7185, 1.0, 0.6658, 0.6658, 0.6658, 1.0, 0.6981, 0.6981, 0.6981, 1.0, 0.5925, 0.5925, 0.5925, 1.0, 0.8304, 0.8304, 0.8304, 1.0, 0.8276, 0.8276, 0.8276, 1.0, 0.8051, 0.8051, 0.8051, 1.0, 0.8848, 0.8848, 0.8848, 1.0, 0.7857, 0.7857, 0.7857, 1.0, 0.7123, 0.7123, 0.7123, 1.0, 0.5827, 0.5827, 0.5827, 1.0, 0.5774, 0.5774, 0.5774, 1.0, 0.5789, 0.5789, 0.5789, 1.0, 1.0, 1.0, 1.0, 1.0, 0.8914, 0.8914, 0.8914, 1.0, 0.8982, 0.8982, 0.8982, 1.0, 0.7519, 0.7519, 0.7519, 1.0, 0.7857, 0.7857, 0.7857, 1.0, 0.6133, 0.6133, 0.6133, 1.0, 0.6285, 0.6285, 0.6285, 1.0, 0.6028, 0.6028, 0.6028, 1.0, 0.6926, 0.6926, 0.6926, 1.0, 0.8469, 0.8469, 0.8469, 1.0, 0.84, 0.84, 0.84, 1.0, 0.9999, 0.9999, 0.9999, 1.0, 0.928, 0.928, 0.928, 1.0, 0.7857, 0.7857, 0.7857, 1.0, 0.7085, 0.7085, 0.7085, 1.0, 0.6986, 0.6986, 0.6986, 1.0, 0.5812, 0.5812, 0.5812, 1.0, 0.5875, 0.5875, 0.5875, 1.0, 0.9382, 0.9382, 0.9382, 1.0, 0.8276, 0.8276, 0.8276, 1.0, 0.8313, 0.8313, 0.8313, 1.0, 0.8614, 0.8614, 0.8614, 1.0, 0.7496, 0.7496, 0.7496, 1.0, 0.6526, 0.6526, 0.6526, 1.0, 0.5807, 0.5807, 0.5807, 1.0, 0.5745, 0.5745, 0.5745, 1.0, 0.6502, 0.6502, 0.6502, 1.0, 1.0, 1.0, 1.0, 1.0, 0.8276, 0.8276, 0.8276, 1.0, 1.0, 1.0, 1.0, 1.0, 0.7745, 0.7745, 0.7745, 1.0, 0.6672, 0.6672, 0.6672, 1.0, 0.5862, 0.5862, 0.5862, 1.0, 0.6972, 0.6972, 0.6972, 1.0, 0.5743, 0.5743, 0.5743, 1.0, 0.6921, 0.6921, 0.6921, 1.0, 0.8457, 0.8457, 0.8457, 1.0, 0.8276, 0.8276, 0.8276, 1.0, 0.8276, 0.8276, 0.8276, 1.0, 0.9353, 0.9353, 0.9353, 1.0, 0.6798, 0.6798, 0.6798, 1.0, 0.7068, 0.7068, 0.7068, 1.0, 0.5779, 0.5779, 0.5779, 1.0, 0.5743, 0.5743, 0.5743, 1.0, 0.5887, 0.5887, 0.5887, 1.0, 0.8707, 0.8707, 0.8707, 1.0, 1.0, 1.0, 1.0, 1.0, 0.8318, 0.8318, 0.8318, 1.0, 0.9372, 0.9372, 0.9372, 1.0, 0.651, 0.651, 0.651, 1.0, 0.7073, 0.7073, 0.7073, 1.0, 0.5785, 0.5785, 0.5785, 1.0, 0.6928, 0.6928, 0.6928, 1.0, 0.5934, 0.5934, 0.5934, 1.0, 0.8745, 0.8745, 0.8745, 1.0, 1.0, 1.0, 1.0, 1.0, 0.849, 0.849, 0.849, 1.0, 0.9352, 0.9352, 0.9352, 1.0, 0.651, 0.651, 0.651, 1.0, 0.7072, 0.7072, 0.7072, 1.0, 0.5799, 0.5799, 0.5799, 1.0, 0.6929, 0.6929, 0.6929, 1.0, 0.5968, 0.5968, 0.5968, 1.0, 0.8401, 0.8401, 0.8401, 1.0, 0.8276, 0.8276, 0.8276, 1.0, 0.8276, 0.8276, 0.8276, 1.0, 0.9356, 0.9356, 0.9356, 1.0, 0.6966, 0.6966, 0.6966, 1.0, 0.707, 0.707, 0.707, 1.0, 0.5781, 0.5781, 0.5781, 1.0, 0.5744, 0.5744, 0.5744, 1.0, 0.5846, 0.5846, 0.5846, 1.0, 1.0, 1.0, 1.0, 1.0, 0.8276, 0.8276, 0.8276, 1.0, 1.0, 1.0, 1.0, 1.0, 0.7761, 0.7761, 0.7761, 1.0, 0.6627, 0.6627, 0.6627, 1.0, 0.5861, 0.5861, 0.5861, 1.0, 0.6971, 0.6971, 0.6971, 1.0, 0.5744, 0.5744, 0.5744, 1.0, 0.6921, 0.6921, 0.6921, 1.0, 0.9327, 0.9327, 0.9327, 1.0, 0.8276, 0.8276, 0.8276, 1.0, 0.8306, 0.8306, 0.8306, 1.0, 0.856, 0.856, 0.856, 1.0, 0.7487, 0.7487, 0.7487, 1.0, 0.6469, 0.6469, 0.6469, 1.0, 0.5808, 0.5808, 0.5808, 1.0, 0.5745, 0.5745, 0.5745, 1.0, 0.6487, 0.6487, 0.6487, 1.0, 0.8425, 0.8425, 0.8425, 1.0, 0.8389, 0.8389, 0.8389, 1.0, 0.9997, 0.9997, 0.9997, 1.0, 0.9289, 0.9289, 0.9289, 1.0, 0.7857, 0.7857, 0.7857, 1.0, 0.7082, 0.7082, 0.7082, 1.0, 0.6984, 0.6984, 0.6984, 1.0, 0.5817, 0.5817, 0.5817, 1.0, 0.5869, 0.5869, 0.5869, 1.0])
me_driftback_bream_fillet.materials.append(mat_skin)
me_driftback_bream_fillet.materials.append(mat_vessel)
me_driftback_bream_fillet.materials.append(mat_flesh)
me_driftback_bream_fillet.update()

# ---- objects
ob_driftback_bream_fillet = bpy.data.objects.new('driftback_bream_fillet', me_driftback_bream_fillet)

# ---- transforms, parenting, visibility, modifiers, constraints
ob_driftback_bream_fillet.location = (0.0, 0.0, 0.0)

# ---- collection membership
scene.collection.objects.link(ob_driftback_bream_fillet)

# ---- scene / render settings (as saved in the file)
scene.frame_start = 1; scene.frame_end = 250; scene.frame_set(1)
scene.render.engine = 'BLENDER_EEVEE_NEXT'
scene.render.bake_bias = 0.0
scene.render.bake_samples = 0
scene.render.compositor_device = 'GPU'
scene.eevee.use_volume_custom_range = False
scene.eevee.fast_gi_thickness_near = 0.1
scene.eevee.fast_gi_thickness_far = 0.0
scene.eevee.ray_tracing_options.screen_trace_thickness = 0.1
bpy.context.view_layer.update()

# ---- added for rendering (the .blend has no active camera and no usable light): camera, sun + grey world if the file has none
cam_auto = bpy.data.cameras.new('AutoCamera')
cam_auto.lens = 50.0
cam_auto.sensor_width = 36.0
cam_auto.clip_end = 1000.0
ob_auto_camera = bpy.data.objects.new('AutoCamera', cam_auto)
scene.collection.objects.link(ob_auto_camera)
ob_auto_camera.location = (0.185045, -0.222054, 0.155036)
ob_auto_camera.rotation_euler = (1.09748, -7.21219e-08, 0.694738)
scene.camera = ob_auto_camera
light_auto_sun = bpy.data.lights.new('AutoSun', 'SUN')
light_auto_sun.energy = 3.0
light_auto_sun.angle = 0.0523599
ob_auto_sun = bpy.data.objects.new('AutoSun', light_auto_sun)
scene.collection.objects.link(ob_auto_sun)
ob_auto_sun.rotation_euler = (0.872665, 0.174533, 0.523599)
if scene.world is None:
    world_auto = bpy.data.worlds.new('AutoWorld')
    world_auto.color = (0.3, 0.3, 0.3)
    scene.world = world_auto
bpy.context.view_layer.update()
